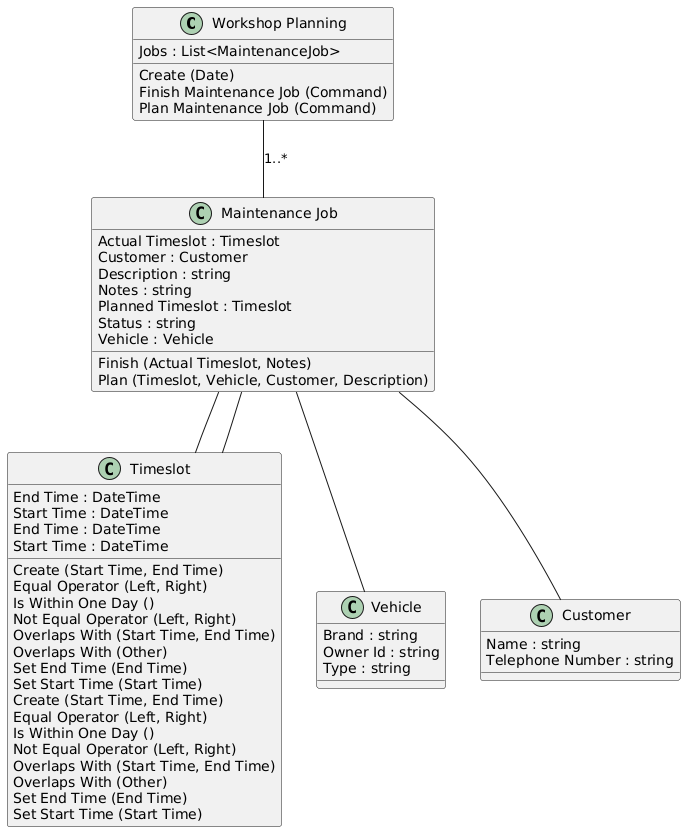

The diagram above was rendered by PlantUML. Its source (embedded in the PNG):
@startuml
class WorkshopPlanning as "Workshop Planning" {
  Jobs : List<MaintenanceJob>
  Create (Date)
  Finish Maintenance Job (Command)
  Plan Maintenance Job (Command)
}

class MaintenanceJob as "Maintenance Job" {
  Actual Timeslot : Timeslot
  Customer : Customer
  Description : string
  Notes : string
  Planned Timeslot : Timeslot
  Status : string
  Vehicle : Vehicle
  Finish (Actual Timeslot, Notes)
  Plan (Timeslot, Vehicle, Customer, Description)
}

class Timeslot as "Timeslot" {
  End Time : DateTime
  Start Time : DateTime
  Create (Start Time, End Time)
  Equal Operator (Left, Right)
  Is Within One Day ()
  Not Equal Operator (Left, Right)
  Overlaps With (Start Time, End Time)
  Overlaps With (Other)
  Set End Time (End Time)
  Set Start Time (Start Time)
}

MaintenanceJob -- Timeslot

class Vehicle as "Vehicle" {
  Brand : string
  Owner Id : string
  Type : string
}

MaintenanceJob -- Vehicle

class Customer as "Customer" {
  Name : string
  Telephone Number : string
}

MaintenanceJob -- Customer

class Timeslot as "Timeslot" {
  End Time : DateTime
  Start Time : DateTime
  Create (Start Time, End Time)
  Equal Operator (Left, Right)
  Is Within One Day ()
  Not Equal Operator (Left, Right)
  Overlaps With (Start Time, End Time)
  Overlaps With (Other)
  Set End Time (End Time)
  Set Start Time (Start Time)
}

MaintenanceJob -- Timeslot

WorkshopPlanning -- MaintenanceJob : 1..*
@enduml